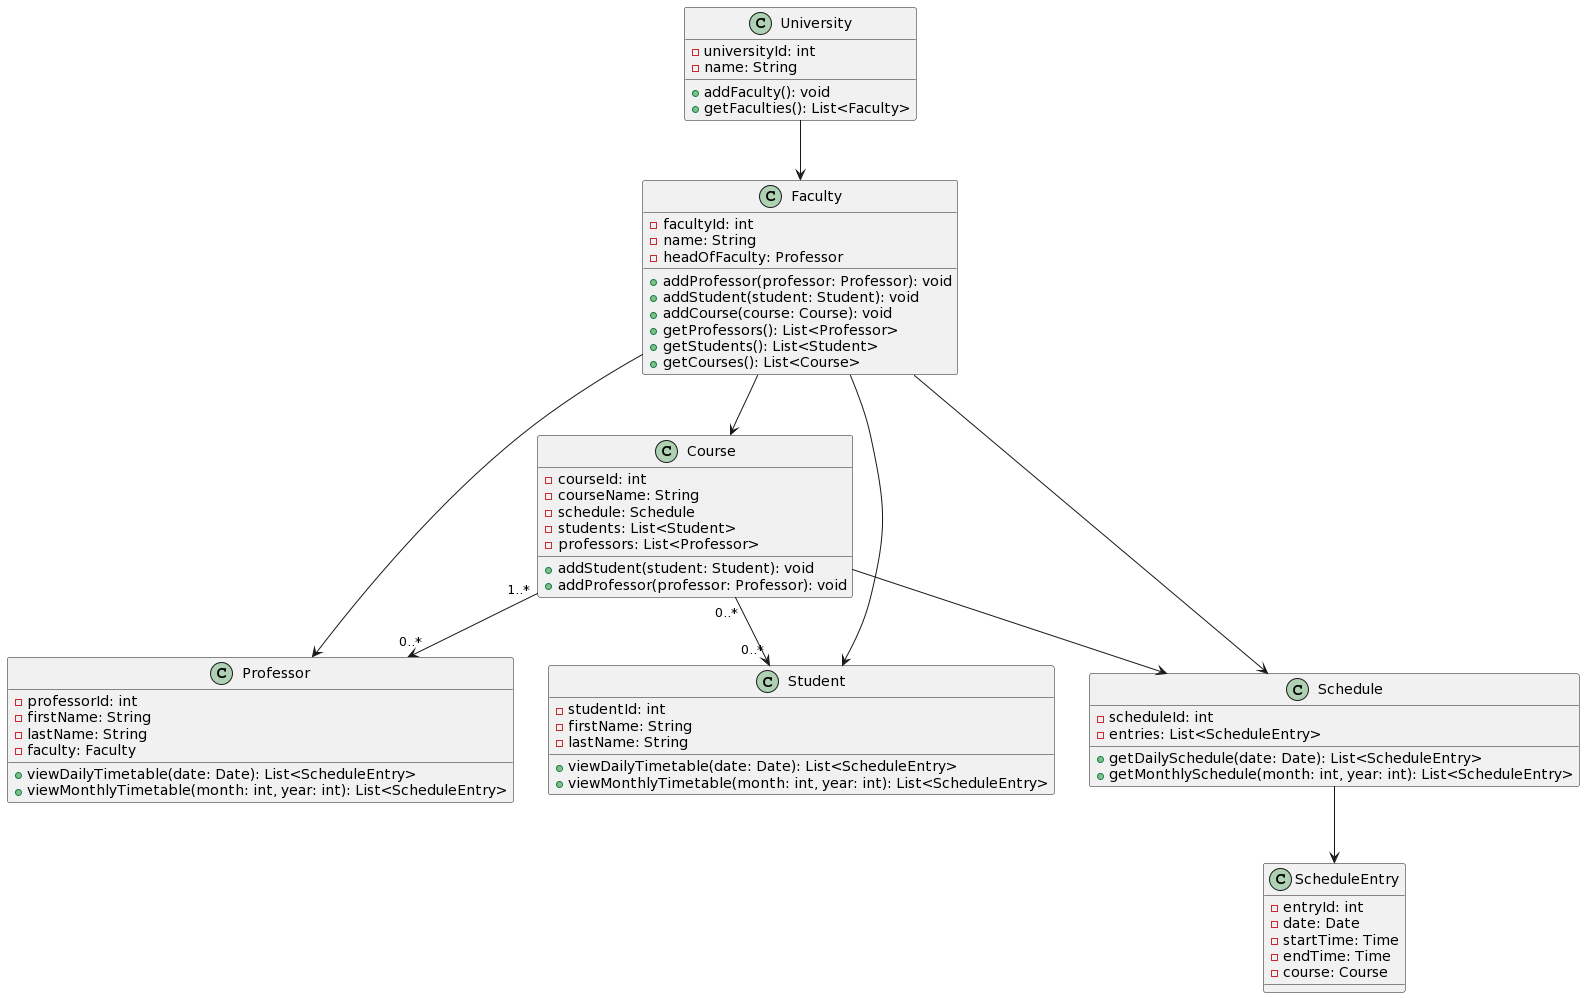

The diagram above was rendered by PlantUML. Its source (embedded in the PNG):
@startuml
class University {
  - universityId: int
  - name: String
  + addFaculty(): void
  + getFaculties(): List<Faculty>
}

class Faculty {
  - facultyId: int
  - name: String
  - headOfFaculty: Professor
  + addProfessor(professor: Professor): void
  + addStudent(student: Student): void
  + addCourse(course: Course): void
  + getProfessors(): List<Professor>
  + getStudents(): List<Student>
  + getCourses(): List<Course>
}

class Professor {
  - professorId: int
  - firstName: String
  - lastName: String
  - faculty: Faculty
  + viewDailyTimetable(date: Date): List<ScheduleEntry>
  + viewMonthlyTimetable(month: int, year: int): List<ScheduleEntry>
}

class Student {
  - studentId: int
  - firstName: String
  - lastName: String
  + viewDailyTimetable(date: Date): List<ScheduleEntry>
  + viewMonthlyTimetable(month: int, year: int): List<ScheduleEntry>
}

class Course {
  - courseId: int
  - courseName: String
  - schedule: Schedule
  - students: List<Student>  
  - professors: List<Professor>
  + addStudent(student: Student): void  
  + addProfessor(professor: Professor): void
}

class Schedule {
  - scheduleId: int
  - entries: List<ScheduleEntry>
  + getDailySchedule(date: Date): List<ScheduleEntry>
  + getMonthlySchedule(month: int, year: int): List<ScheduleEntry>
}

class ScheduleEntry {
  - entryId: int
  - date: Date
  - startTime: Time
  - endTime: Time
  - course: Course
}

University --> Faculty
Faculty --> Course
Course "1..*" --> "0..*" Professor
Course "0..*" --> "0..*" Student
Course --> Schedule
Faculty --> Professor
Faculty --> Student
Faculty --> Schedule
Schedule --> ScheduleEntry
@enduml